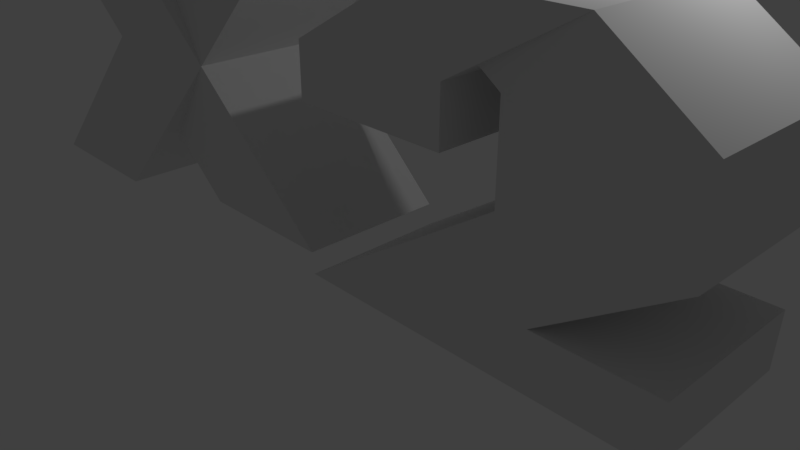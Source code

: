 # Source: x2_multiplier.blend  (saved by Blender 2.79.0; exported with 4.5.12 LTS)
import bpy
from mathutils import Matrix  # noqa: F401  (used for matrix-valued properties, if any)

bpy.ops.wm.read_factory_settings(use_empty=True)
scene = bpy.context.scene
scene.name = 'Scene'

# ---- collections
col_collection_1 = bpy.data.collections.new('Collection 1'); scene.collection.children.link(col_collection_1)

# ---- world
world_world = bpy.data.worlds.new('World'); scene.world = world_world
world_world.color = (0.05088, 0.05088, 0.05088)
world_world.use_sun_shadow = False
world_world.sun_shadow_jitter_overblur = 0.0
world_world.cycles.sampling_method = 'MANUAL'

# ---- cameras
cam_camera = bpy.data.cameras.new('Camera')
cam_camera.clip_end = 100.0
cam_camera.lens = 35.0
cam_camera.sensor_width = 32.0
cam_camera.sensor_height = 18.0
cam_camera.ortho_scale = 7.314
cam_camera.dof.focus_distance = 0.0
cam_camera.dof.aperture_fstop = 128.0

# ---- lights
light_lamp = bpy.data.lights.new('Lamp', 'POINT')
light_lamp.transmission_factor = 0.0
light_lamp.cutoff_distance = 30.0
light_lamp.energy = 100.0
light_lamp.shadow_buffer_clip_start = 1.001
light_lamp.shadow_soft_size = 0.1
light_lamp.shadow_maximum_resolution = 0.006
light_lamp.use_absolute_resolution = True

# ---- meshes
me_plane = bpy.data.meshes.new('Plane')
me_plane.from_pydata([(-1.0, -1.0, -0.2639), (1.0, -1.0, -0.2639), (-1.0, 1.0, -0.2639), (1.0, 1.0, -0.2639), (-1.0, 1.0, 0.3992), (-1.0, -1.0, 0.3992), (1.0, -1.0, 0.3992), (1.0, 1.0, 0.3992), (0.4278, 1.096, 1.231), (0.4278, -0.9041, 1.231), (2.428, -0.9041, 1.231), (2.428, 1.096, 1.231), (1.0, -1.0, 0.3992), (1.0, 1.0, 0.3992), (2.428, -0.9041, 1.231), (2.428, 1.096, 1.231), (1.0, -1.0, 0.3992), (1.0, 1.0, 0.3992), (2.428, -0.9041, 1.231), (2.428, 1.096, 1.231), (0.4278, 1.096, 1.231), (0.4278, -0.9041, 1.231), (2.428, -0.9041, 1.231), (2.428, 1.096, 1.231), (1.552, 1.152, 0.3915), (1.552, -0.8475, 0.3915), (3.552, -0.8475, 0.3915), (3.552, 1.152, 0.3915), (1.552, 1.152, -0.699), (1.552, -0.8475, -0.699), (3.552, -0.8475, -0.699), (3.552, 1.152, -0.699), (-0.9417, 1.011, -2.312), (-0.9417, -0.9894, -2.312), (1.058, -0.9894, -2.312), (1.058, 1.011, -2.312), (0.06679, -0.932, -1.659), (0.06679, 1.068, -1.659), (2.067, 1.068, -1.659), (2.067, -0.932, -1.659), (3.5, -0.9894, -2.312), (3.5, 1.011, -2.312), (3.498, -0.932, -1.659), (3.498, 1.068, -1.659)], [], [(0, 2, 3, 1), (6, 7, 13, 12), (1, 3, 7, 6), (2, 0, 5, 4), (3, 2, 4, 7), (0, 1, 6, 5), (11, 8, 20, 23), (4, 5, 9, 8), (7, 4, 8, 11), (5, 6, 10, 9), (13, 15, 19, 17), (10, 6, 12, 14), (7, 11, 15, 13), (11, 10, 14, 15), (16, 17, 19, 18), (12, 13, 17, 16), (14, 12, 16, 18), (15, 14, 18, 19), (23, 27, 24, 20), (9, 10, 22, 21), (10, 11, 23, 22), (8, 9, 21, 20), (26, 30, 31, 27), (21, 25, 26, 22), (22, 26, 27, 23), (20, 24, 25, 21), (37, 32, 33, 36), (24, 28, 29, 25), (27, 31, 28, 24), (25, 29, 30, 26), (33, 32, 35, 34), (38, 35, 32, 37), (36, 33, 34, 39), (39, 42, 43, 38), (30, 39, 38, 31), (29, 36, 39, 30), (31, 38, 37, 28), (28, 37, 36, 29), (42, 40, 41, 43), (38, 43, 41, 35), (35, 41, 40, 34), (34, 40, 42, 39), (20, 23, 22, 21)])
me_plane.use_remesh_preserve_volume = False
me_plane.use_remesh_preserve_attributes = False
me_plane.use_mirror_vertex_groups = False
me_plane.update()
me_cube_003 = bpy.data.meshes.new('Cube.003')
me_cube_003.from_pydata([(-2.702, -1.0, -0.6498), (-0.702, -1.0, -0.6498), (-2.702, 1.0, -0.6498), (-0.702, 1.0, -0.6498), (0.4116, -0.535, 2.989), (2.412, -0.535, 2.989), (0.4116, 1.465, 2.989), (2.412, 1.465, 2.989)], [], [(0, 2, 3, 1), (4, 5, 7, 6), (1, 3, 7, 5), (2, 0, 4, 6), (3, 2, 6, 7), (0, 1, 5, 4)])
me_cube_003.use_remesh_preserve_volume = False
me_cube_003.use_remesh_preserve_attributes = False
me_cube_003.use_mirror_vertex_groups = False
me_cube_003.update()
me_cube_002 = bpy.data.meshes.new('Cube.002')
me_cube_002.from_pydata([(-2.702, -1.0, -0.6498), (-0.702, -1.0, -0.6498), (-2.702, 1.0, -0.6498), (-0.702, 1.0, -0.6498), (0.4116, -0.535, 2.989), (2.412, -0.535, 2.989), (0.4116, 1.465, 2.989), (2.412, 1.465, 2.989)], [], [(0, 2, 3, 1), (4, 5, 7, 6), (1, 3, 7, 5), (2, 0, 4, 6), (3, 2, 6, 7), (0, 1, 5, 4)])
me_cube_002.use_remesh_preserve_volume = False
me_cube_002.use_remesh_preserve_attributes = False
me_cube_002.use_mirror_vertex_groups = False
me_cube_002.update()

# ---- objects
ob_plane = bpy.data.objects.new('Plane', me_plane)
ob_cube_001 = bpy.data.objects.new('Cube.001', me_cube_003)
ob_cube = bpy.data.objects.new('Cube', me_cube_002)
ob_lamp = bpy.data.objects.new('Lamp', light_lamp)
ob_camera = bpy.data.objects.new('Camera', cam_camera)

# ---- transforms, parenting, visibility, modifiers, constraints
ob_plane.location = (1.408, -0.2471, 2.693)
ob_plane.lineart.crease_threshold = 0.0
ob_cube_001.location = (-2.71, 0.09681, 1.0)
ob_cube_001.rotation_euler = (6.283, -0.0, -3.142)
ob_cube_001.lineart.crease_threshold = 0.0
ob_cube.location = (-2.71, -0.4064, 1.0)
ob_cube.lineart.crease_threshold = 0.0
ob_lamp.location = (4.076, 1.005, 5.904)
ob_lamp.rotation_euler = (0.6503, 0.05522, 1.866)
ob_lamp.lock_rotations_4d = False
ob_lamp.empty_display_type = 'ARROWS'
ob_lamp.color = (0.0, 0.0, 0.0, 0.0)
ob_lamp.lineart.crease_threshold = 0.0
ob_camera.location = (7.481, -6.508, 5.344)
ob_camera.rotation_euler = (1.109, 0.0, 0.8149)
ob_camera.lock_rotations_4d = False
ob_camera.empty_display_type = 'ARROWS'
ob_camera.color = (0.0, 0.0, 0.0, 0.0)
ob_camera.display_type = 'WIRE'
ob_camera.lineart.crease_threshold = 0.0

# ---- collection membership
col_collection_1.objects.link(ob_plane)
col_collection_1.objects.link(ob_cube_001)
col_collection_1.objects.link(ob_cube)
col_collection_1.objects.link(ob_lamp)
col_collection_1.objects.link(ob_camera)

# ---- scene / render settings (as saved in the file)
scene.camera = ob_camera
scene.frame_start = 1; scene.frame_end = 250; scene.frame_set(1)
scene.render.engine = 'BLENDER_EEVEE_NEXT'
scene.render.resolution_percentage = 50
scene.render.dither_intensity = 0.0
scene.cycles.use_denoising = False
scene.cycles.samples = 128
scene.cycles.sampling_pattern = 'TABULATED_SOBOL'
scene.cycles.use_adaptive_sampling = False
scene.cycles.use_light_tree = False
scene.cycles.blur_glossy = 0.0
scene.cycles.sample_clamp_indirect = 0.0
scene.view_settings.view_transform = 'Standard'
bpy.context.view_layer.update()
